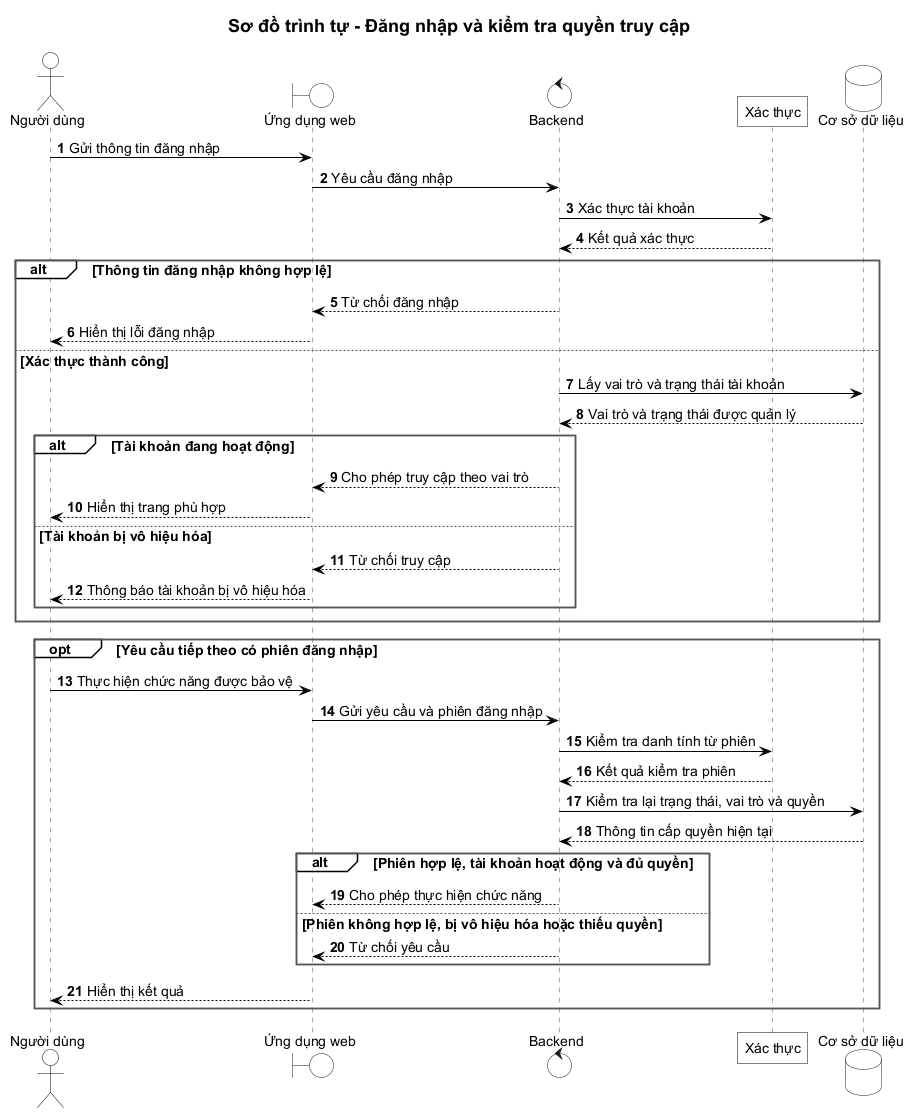

The diagram above was rendered by PlantUML. Its source (embedded in the PNG):
@startuml
!include ../style.puml
' diagram-id: SEQ-01
' classification: TARGET
' authority: ADR-034, ADR-035; UC-01
' Trusted identity is auth.uid(); role/status are server controlled.
' One business role per account. Staff learning uses a separate Learner account.
title Sơ đồ trình tự - Đăng nhập và kiểm tra quyền truy cập
autonumber
actor "Người dùng" as User
boundary "Ứng dụng web" as Web
control "Backend" as Server
participant "Xác thực" as Auth
database "Cơ sở dữ liệu" as DB

User -> Web : Gửi thông tin đăng nhập
Web -> Server : Yêu cầu đăng nhập
Server -> Auth : Xác thực tài khoản
Auth --> Server : Kết quả xác thực
alt Thông tin đăng nhập không hợp lệ
  Server --> Web : Từ chối đăng nhập
  Web --> User : Hiển thị lỗi đăng nhập
else Xác thực thành công
  Server -> DB : Lấy vai trò và trạng thái tài khoản
  DB --> Server : Vai trò và trạng thái được quản lý
  alt Tài khoản đang hoạt động
    Server --> Web : Cho phép truy cập theo vai trò
    Web --> User : Hiển thị trang phù hợp
  else Tài khoản bị vô hiệu hóa
    Server --> Web : Từ chối truy cập
    Web --> User : Thông báo tài khoản bị vô hiệu hóa
  end
end

opt Yêu cầu tiếp theo có phiên đăng nhập
  User -> Web : Thực hiện chức năng được bảo vệ
  Web -> Server : Gửi yêu cầu và phiên đăng nhập
  Server -> Auth : Kiểm tra danh tính từ phiên
  Auth --> Server : Kết quả kiểm tra phiên
  Server -> DB : Kiểm tra lại trạng thái, vai trò và quyền
  DB --> Server : Thông tin cấp quyền hiện tại
  alt Phiên hợp lệ, tài khoản hoạt động và đủ quyền
    Server --> Web : Cho phép thực hiện chức năng
  else Phiên không hợp lệ, bị vô hiệu hóa hoặc thiếu quyền
    Server --> Web : Từ chối yêu cầu
  end
  Web --> User : Hiển thị kết quả
end
@enduml